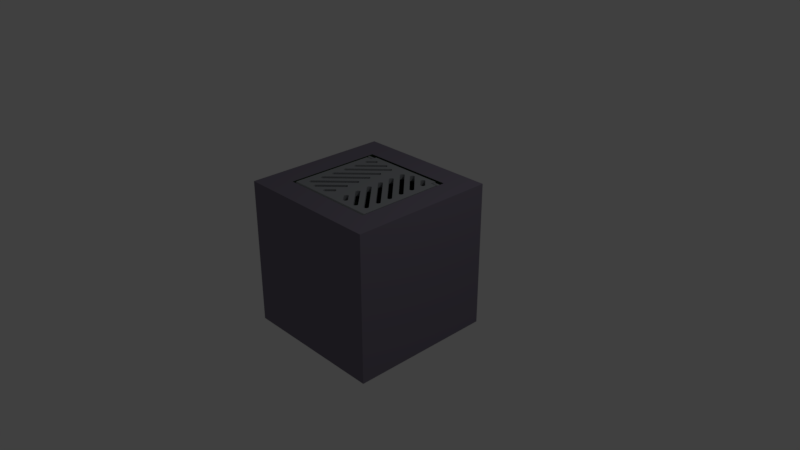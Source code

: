 # Source: SewerSafety.blend  (saved by Blender 2.78.0; exported with 4.5.12 LTS)
import bpy
from mathutils import Matrix  # noqa: F401  (used for matrix-valued properties, if any)

bpy.ops.wm.read_factory_settings(use_empty=True)
scene = bpy.context.scene
scene.name = 'Scene'

# ---- collections
col_collection_1 = bpy.data.collections.new('Collection 1'); scene.collection.children.link(col_collection_1)

# ---- materials (node trees are filled in below, after node groups)
mat_grate = bpy.data.materials.new('Grate')
mat_grate.alpha_threshold = 0.0
mat_grate.use_transparent_shadow = False
mat_grate.diffuse_color = (0.3, 0.3148, 0.3343, 1.0)
mat_grate.specular_color = (0.814, 0.814, 0.814)
mat_grate.roughness = 0.5
mat_ground = bpy.data.materials.new('Ground')
mat_ground.alpha_threshold = 0.0
mat_ground.use_transparent_shadow = False
mat_ground.diffuse_color = (0.2032, 0.1814, 0.2396, 1.0)
mat_ground.specular_color = (0.3996, 0.42, 0.1447)
mat_ground.roughness = 0.5
mat_ground.line_color = (0.0, 0.0, 0.0, 1.0)
mat_sewer = bpy.data.materials.new('Sewer')
mat_sewer.alpha_threshold = 0.0
mat_sewer.use_transparent_shadow = False
mat_sewer.diffuse_color = (0.02623, 0.04955, 0.0213, 1.0)
mat_sewer.roughness = 0.5

# ---- material node trees

# ---- world
world_world = bpy.data.worlds.new('World'); scene.world = world_world
world_world.color = (0.05088, 0.05088, 0.05088)
world_world.use_sun_shadow = False
world_world.sun_shadow_jitter_overblur = 0.0
world_world.cycles.sampling_method = 'MANUAL'

# ---- cameras
cam_camera = bpy.data.cameras.new('Camera')
cam_camera.clip_end = 100.0
cam_camera.lens = 35.0
cam_camera.sensor_width = 32.0
cam_camera.sensor_height = 18.0
cam_camera.ortho_scale = 7.314
cam_camera.dof.focus_distance = 0.0
cam_camera.dof.aperture_fstop = 128.0

# ---- lights
light_lamp = bpy.data.lights.new('Lamp', 'POINT')
light_lamp.transmission_factor = 0.0
light_lamp.cutoff_distance = 30.0
light_lamp.energy = 100.0
light_lamp.shadow_buffer_clip_start = 1.001
light_lamp.shadow_soft_size = 0.1
light_lamp.shadow_maximum_resolution = 0.006
light_lamp.use_absolute_resolution = True

# ---- meshes
me_cube_001 = bpy.data.meshes.new('Cube.001')
me_cube_001.from_pydata([(-1.0, -0.9693, -1.0), (-1.0, -0.9693, 1.0), (-1.0, -1.0, 0.3333), (-1.0, -1.0, -0.3333), (1.0, -0.9693, -1.0), (1.0, -0.9693, 1.0), (0.8571, 0.8571, -0.3333), (0.8571, 0.8571, 0.3333), (0.8571, 0.9808, -1.0), (-0.8571, 0.9808, -1.0), (-0.8571, 0.9808, 1.0), (0.8571, 0.9808, 1.0), (-1.0, 0.8571, -1.0), (-1.0, 0.8571, 1.0), (1.0, 0.8571, -1.0), (1.0, 0.8571, 1.0), (0.8571, 0.8571, 1.0), (-0.8571, 0.8571, 1.0), (-0.8571, 0.8571, -1.0), (0.8571, 0.8571, -1.0), (1.0, -1.0, 0.3333), (1.0, -1.0, -0.3333), (-0.8571, 0.8571, 0.3333), (-0.8571, 0.8571, -0.3333), (-0.8571, 1.0, 0.3333), (-0.8571, 1.0, -0.3333), (0.8571, 1.0, 0.3333), (0.8571, 1.0, -0.3333), (1.0, 0.8571, 0.3333), (1.0, 0.8571, -0.3333), (-1.0, 0.8571, 0.3333), (-1.0, 0.8571, -0.3333), (-0.8571, 0.9024, 0.3333), (-0.8571, 0.9842, 0.3333), (-0.8571, 0.9039, -0.3333), (-0.8571, 0.9826, -0.3333), (-0.8571, 0.9801, -0.4212), (-0.8571, 0.9746, -0.5432), (-0.8571, 0.9678, -0.6432), (-0.8571, 0.9602, -0.7176), (-0.8571, 0.9519, -0.7634), (-0.8571, 0.9433, -0.7789), (-0.8571, 0.9346, -0.7634), (-0.8571, 0.9263, -0.7176), (-0.8571, 0.9187, -0.6432), (-0.8571, 0.912, -0.5432), (-0.8571, 0.9065, -0.4212), (-0.8571, 0.9065, 0.473), (-0.8571, 0.912, 0.5949), (-0.8571, 0.9187, 0.695), (-0.8571, 0.9263, 0.7694), (-0.8571, 0.9346, 0.8152), (-0.8571, 0.9433, 0.8306), (-0.8571, 0.9519, 0.8152), (-0.8571, 0.9602, 0.7694), (-0.8571, 0.9678, 0.695), (-0.8571, 0.9746, 0.5949), (-0.8571, 0.9801, 0.473), (-0.8571, 0.9875, 0.02589), (-0.8571, 0.9867, -0.1311), (-0.8571, 0.9842, -0.2821), (-0.8571, 0.9024, -0.2821), (-0.8571, 0.8998, -0.1311), (-0.8571, 0.899, 0.02589), (-0.8571, 0.8998, 0.1829), (-0.8571, 0.9867, 0.1829), (0.8571, 0.9842, 0.3333), (0.8571, 0.9024, 0.3333), (0.8571, 0.9826, -0.3333), (0.8571, 0.9039, -0.3333), (0.8571, 0.9875, 0.02589), (0.8571, 0.9867, -0.1311), (0.8571, 0.9842, -0.2821), (0.8571, 0.9024, -0.2821), (0.8571, 0.8998, -0.1311), (0.8571, 0.899, 0.02589), (0.8571, 0.8998, 0.1829), (0.8571, 0.9867, 0.1829), (0.8571, 0.9801, -0.4212), (0.8571, 0.9746, -0.5432), (0.8571, 0.9678, -0.6432), (0.8571, 0.9602, -0.7176), (0.8571, 0.9519, -0.7634), (0.8571, 0.9433, -0.7789), (0.8571, 0.9346, -0.7634), (0.8571, 0.9263, -0.7176), (0.8571, 0.9187, -0.6432), (0.8571, 0.912, -0.5432), (0.8571, 0.9065, -0.4212), (0.8571, 0.9065, 0.473), (0.8571, 0.912, 0.5949), (0.8571, 0.9187, 0.695), (0.8571, 0.9263, 0.7694), (0.8571, 0.9346, 0.8152), (0.8571, 0.9433, 0.8306), (0.8571, 0.9519, 0.8152), (0.8571, 0.9602, 0.7694), (0.8571, 0.9678, 0.695), (0.8571, 0.9746, 0.5949), (0.8571, 0.9801, 0.473), (1.106, 0.9842, 0.3333), (1.106, 0.9024, 0.3333), (1.106, 0.9826, -0.3333), (1.106, 0.9039, -0.3333), (1.106, 0.9875, 0.02589), (1.106, 0.9867, -0.1311), (1.106, 0.9842, -0.2821), (1.106, 0.9024, -0.2821), (1.106, 0.8998, -0.1311), (1.106, 0.899, 0.02589), (1.106, 0.8998, 0.1829), (1.106, 0.9867, 0.1829), (1.106, 0.9801, -0.4212), (1.106, 0.9746, -0.5432), (1.106, 0.9678, -0.6432), (1.106, 0.9602, -0.7176), (1.106, 0.9519, -0.7634), (1.106, 0.9433, -0.7789), (1.106, 0.9346, -0.7634), (1.106, 0.9263, -0.7176), (1.106, 0.9187, -0.6432), (1.106, 0.912, -0.5432), (1.106, 0.9065, -0.4212), (1.106, 0.9065, 0.473), (1.106, 0.912, 0.5949), (1.106, 0.9187, 0.695), (1.106, 0.9263, 0.7694), (1.106, 0.9346, 0.8152), (1.106, 0.9433, 0.8306), (1.106, 0.9519, 0.8152), (1.106, 0.9602, 0.7694), (1.106, 0.9678, 0.695), (1.106, 0.9746, 0.5949), (1.106, 0.9801, 0.473), (-1.168, 0.9024, 0.3333), (-1.168, 0.9842, 0.3333), (-1.168, 0.9039, -0.3333), (-1.168, 0.9826, -0.3333), (-1.168, 0.9801, -0.4212), (-1.168, 0.9746, -0.5432), (-1.168, 0.9678, -0.6432), (-1.168, 0.9602, -0.7176), (-1.168, 0.9519, -0.7634), (-1.168, 0.9433, -0.7789), (-1.168, 0.9346, -0.7634), (-1.168, 0.9263, -0.7176), (-1.168, 0.9187, -0.6432), (-1.168, 0.912, -0.5432), (-1.168, 0.9065, -0.4212), (-1.168, 0.9065, 0.473), (-1.168, 0.912, 0.5949), (-1.168, 0.9187, 0.695), (-1.168, 0.9263, 0.7694), (-1.168, 0.9346, 0.8152), (-1.168, 0.9433, 0.8306), (-1.168, 0.9519, 0.8152), (-1.168, 0.9602, 0.7694), (-1.168, 0.9678, 0.695), (-1.168, 0.9746, 0.5949), (-1.168, 0.9801, 0.473), (-1.168, 0.9875, 0.02589), (-1.168, 0.9867, -0.1311), (-1.168, 0.9842, -0.2821), (-1.168, 0.9024, -0.2821), (-1.168, 0.8998, -0.1311), (-1.168, 0.899, 0.02589), (-1.168, 0.8998, 0.1829), (-1.168, 0.9867, 0.1829), (0.8357, -1.0, 0.3333), (0.704, -1.0, 0.3333), (0.5457, -1.0, 0.3333), (0.4141, -1.0, 0.3333), (-0.4095, -1.0, 0.3333), (-0.5411, -1.0, 0.3333), (-0.6994, -1.0, 0.3333), (-0.8311, -1.0, 0.3333), (0.7562, 0.8102, 1.0), (0.616, 0.8187, 1.0), (0.3867, 0.8851, 1.0), (0.3208, 0.8193, 1.0), (-0.341, 0.7945, 1.0), (-0.4093, 0.8562, 1.0), (-0.6356, 0.7945, 1.0), (-0.7052, 0.8565, 1.0), (-0.5809, 0.9808, 1.0), (-0.4493, 0.9808, 1.0), (-0.2863, 0.9808, 1.0), (-0.1547, 0.9808, 1.0), (0.1593, 0.9808, 1.0), (0.2909, 0.9808, 1.0), (0.4539, 0.9808, 1.0), (0.5855, 0.9808, 1.0), (0.805, -0.9693, 1.0), (0.6733, -0.9693, 1.0), (0.515, -0.9693, 1.0), (0.3834, -0.9693, 1.0), (-0.3788, -0.9693, 1.0), (-0.5104, -0.9693, 1.0), (-0.6687, -0.9693, 1.0), (-0.8004, -0.9693, 1.0), (-0.8477, 0.7141, 1.0), (-0.7819, 0.6483, 1.0), (-0.8475, 0.418, 1.0), (-0.7819, 0.3537, 1.0), (-0.8477, 0.1387, 1.0), (-0.7819, 0.07289, 1.0), (-0.8477, -0.1559, 1.0), (-0.7819, -0.2217, 1.0), (-0.1917, 0.2147, 1.0), (-0.1314, 0.1434, 1.0), (0.141, -0.1077, 1.0), (0.8268, -0.7935, 1.0), (-0.5618, 1.0, 0.3333), (-0.4301, 1.0, 0.3333), (-0.2672, 1.0, 0.3333), (-0.1355, 1.0, 0.3333), (0.1401, 1.0, 0.3333), (0.2718, 1.0, 0.3333), (0.4347, 1.0, 0.3333), (0.5664, 1.0, 0.3333), (-0.8477, -0.7312, 1.0), (-0.1917, -0.07529, 1.0), (-0.1583, -0.08575, 1.0), (-0.1364, -0.1077, 1.0), (-0.1259, -0.1411, 1.0), (-0.7819, -0.797, 1.0), (-0.8222, -0.7935, 1.0), (-0.8441, -0.7715, 1.0), (-0.8222, -0.2181, 1.0), (-0.8441, -0.1962, 1.0), (-0.8222, 0.07647, 1.0), (-0.8441, 0.09841, 1.0), (-0.8477, -0.4412, 1.0), (-0.7819, -0.5071, 1.0), (-0.8222, -0.5035, 1.0), (-0.8441, -0.4815, 1.0), (0.7865, -0.797, 1.0), (0.1305, -0.1411, 1.0), (-0.8222, 0.6518, 1.0), (-0.8441, 0.6738, 1.0), (-0.8222, 0.3572, 1.0), (-0.8441, 0.3792, 1.0), (0.1305, -0.7165, 1.0), (0.141, -0.683, 1.0), (0.1629, -0.6611, 1.0), (0.1963, -0.6506, 1.0), (-0.1917, -0.3607, 1.0), (-0.1583, -0.3711, 1.0), (-0.1364, -0.3931, 1.0), (-0.1259, -0.4265, 1.0), (0.1305, -0.4265, 1.0), (0.141, -0.3931, 1.0), (0.1629, -0.3711, 1.0), (0.1963, -0.3607, 1.0), (-0.1917, -0.6506, 1.0), (-0.1583, -0.6611, 1.0), (-0.1364, -0.683, 1.0), (-0.1259, -0.7165, 1.0), (0.7865, -0.5071, 1.0), (0.1305, 0.1489, 1.0), (0.141, 0.1823, 1.0), (0.1629, 0.2042, 1.0), (0.1963, 0.2147, 1.0), (0.8523, -0.4412, 1.0), (0.8487, -0.4815, 1.0), (0.8268, -0.5035, 1.0), (-0.1917, 0.5001, 1.0), (-0.1583, 0.4896, 1.0), (-0.1364, 0.4677, 1.0), (-0.1259, 0.4342, 1.0), (-0.1917, 0.7947, 1.0), (-0.1583, 0.7842, 1.0), (-0.1364, 0.7622, 1.0), (-0.1259, 0.7288, 1.0), (0.7865, 0.07289, 1.0), (0.1305, 0.7288, 1.0), (0.141, 0.7622, 1.0), (0.1629, 0.7842, 1.0), (0.1963, 0.7947, 1.0), (0.8523, 0.1387, 1.0), (0.8487, 0.09841, 1.0), (0.8268, 0.07647, 1.0), (0.7865, -0.2217, 1.0), (0.1305, 0.4342, 1.0), (0.141, 0.4677, 1.0), (0.1629, 0.4896, 1.0), (0.1963, 0.5001, 1.0), (0.8523, -0.1559, 1.0), (0.8487, -0.1962, 1.0), (0.8268, -0.2181, 1.0), (-0.1583, 0.2042, 1.0), (-0.1364, 0.1823, 1.0), (0.1629, -0.08575, 1.0), (0.1963, -0.07529, 1.0), (0.8523, -0.7312, 1.0), (0.8487, -0.7715, 1.0), (0.7865, 0.3537, 1.0), (0.8523, 0.4195, 1.0), (0.8487, 0.3792, 1.0), (0.8268, 0.3572, 1.0), (0.7865, 0.6483, 1.0), (0.8523, 0.7141, 1.0), (0.8487, 0.6738, 1.0), (0.8268, 0.6518, 1.0), (-0.8004, -0.9693, -1.0), (-0.6687, -0.9693, -1.0), (-0.5104, -0.9693, -1.0), (-0.3788, -0.9693, -1.0), (0.3834, -0.9693, -1.0), (0.515, -0.9693, -1.0), (0.6733, -0.9693, -1.0), (0.805, -0.9693, -1.0), (-0.5618, 1.0, -0.3333), (-0.4301, 1.0, -0.3333), (-0.2672, 1.0, -0.3333), (-0.1355, 1.0, -0.3333), (0.1401, 1.0, -0.3333), (0.2718, 1.0, -0.3333), (0.4347, 1.0, -0.3333), (0.5664, 1.0, -0.3333), (-0.8477, 0.7141, -1.0), (-0.7819, 0.6483, -1.0), (-0.8477, 0.4195, -1.0), (-0.7819, 0.3537, -1.0), (-0.8477, 0.1387, -1.0), (-0.7819, 0.07289, -1.0), (-0.8477, -0.1559, -1.0), (-0.7819, -0.2217, -1.0), (-0.1917, 0.2147, -1.0), (-0.1259, 0.1489, -1.0), (0.1305, -0.1411, -1.0), (0.8268, -0.7935, -1.0), (0.7562, 0.8102, -1.0), (0.616, 0.8187, -1.0), (0.3867, 0.8851, -0.9975), (0.3208, 0.8193, -0.9988), (-0.341, 0.7945, -0.9989), (-0.4093, 0.8562, -0.9977), (-0.6356, 0.7945, -0.9988), (-0.7052, 0.8565, -0.9975), (0.5855, 0.9808, -1.0), (0.4539, 0.9808, -1.0), (0.2909, 0.9808, -1.0), (0.1593, 0.9808, -1.0), (-0.1547, 0.9808, -1.0), (-0.2863, 0.9808, -1.0), (-0.4493, 0.9808, -1.0), (-0.5809, 0.9808, -1.0), (0.8357, -1.0, -0.3333), (0.704, -1.0, -0.3333), (0.5457, -1.0, -0.3333), (0.4141, -1.0, -0.3333), (-0.4095, -1.0, -0.3333), (-0.5411, -1.0, -0.3333), (-0.6994, -1.0, -0.3333), (-0.8311, -1.0, -0.3333), (-0.8477, -0.7312, -1.0), (-0.1917, -0.07529, -1.0), (-0.1583, -0.08575, -1.0), (-0.1364, -0.1077, -1.0), (-0.1259, -0.1411, -1.0), (-0.7819, -0.797, -1.0), (-0.8222, -0.7935, -1.0), (-0.8441, -0.7715, -1.0), (-0.8222, -0.2181, -1.0), (-0.8441, -0.1962, -1.0), (-0.8222, 0.07647, -1.0), (-0.8441, 0.09841, -1.0), (-0.8477, -0.4412, -1.0), (-0.7819, -0.5071, -1.0), (-0.8222, -0.5035, -1.0), (-0.8441, -0.4815, -1.0), (0.7865, -0.797, -1.0), (-0.8222, 0.6518, -1.0), (-0.8441, 0.6738, -1.0), (-0.8222, 0.3572, -1.0), (-0.8441, 0.3792, -1.0), (0.1305, -0.7165, -1.0), (0.141, -0.683, -1.0), (0.1629, -0.6611, -1.0), (0.1963, -0.6506, -1.0), (-0.1917, -0.3607, -1.0), (-0.1583, -0.3711, -1.0), (-0.1364, -0.3931, -1.0), (-0.1259, -0.4265, -1.0), (0.1305, -0.4265, -1.0), (0.141, -0.3931, -1.0), (0.1629, -0.3711, -1.0), (0.1963, -0.3607, -1.0), (-0.1917, -0.6506, -1.0), (-0.1583, -0.6611, -1.0), (-0.1364, -0.683, -1.0), (-0.1259, -0.7165, -1.0), (0.7865, -0.5071, -1.0), (0.1305, 0.1489, -1.0), (0.141, 0.1823, -1.0), (0.1629, 0.2042, -1.0), (0.1963, 0.2147, -1.0), (0.8523, -0.4412, -1.0), (0.8487, -0.4815, -1.0), (0.8268, -0.5035, -1.0), (-0.1917, 0.5001, -1.0), (-0.1583, 0.4896, -1.0), (-0.1364, 0.4677, -1.0), (-0.1259, 0.4342, -1.0), (-0.1917, 0.7947, -1.0), (-0.1583, 0.7842, -1.0), (-0.1364, 0.7622, -1.0), (-0.1259, 0.7288, -1.0), (0.7865, 0.07289, -1.0), (0.1305, 0.7288, -1.0), (0.141, 0.7622, -1.0), (0.1629, 0.7842, -1.0), (0.1963, 0.7947, -1.0), (0.8523, 0.1387, -1.0), (0.8487, 0.09841, -1.0), (0.8268, 0.07647, -1.0), (0.7865, -0.2217, -1.0), (0.1305, 0.4342, -1.0), (0.141, 0.4677, -1.0), (0.1629, 0.4896, -1.0), (0.1963, 0.5001, -1.0), (0.8523, -0.1559, -1.0), (0.8487, -0.1962, -1.0), (0.8268, -0.2181, -1.0), (-0.1583, 0.2042, -1.0), (-0.1364, 0.1823, -1.0), (0.141, -0.1077, -1.0), (0.1629, -0.08575, -1.0), (0.1963, -0.07529, -1.0), (0.8523, -0.7312, -1.0), (0.8487, -0.7715, -1.0), (0.7865, 0.3537, -1.0), (0.8523, 0.4195, -1.0), (0.8487, 0.3792, -1.0), (0.8268, 0.3572, -1.0), (0.7865, 0.6483, -1.0), (0.8523, 0.7141, -1.0), (0.8487, 0.6738, -1.0), (0.8268, 0.6518, -1.0), (0.8533, 0.2858, 1.0), (0.8542, 0.4165, 1.0), (0.8553, 0.5794, 1.0), (0.8561, 0.7102, 1.0), (0.8697, 0.6967, 1.0), (0.8809, 0.5538, 1.0), (0.8948, 0.3759, 1.0), (0.906, 0.2331, 1.0), (1.0, 0.5664, 1.0), (1.0, 0.4347, 1.0), (1.0, 0.2707, 1.0), (1.0, 0.1649, 1.0), (-0.6647, 0.8527, -0.9975), (-1.0, 0.1345, 1.0), (-1.0, 0.2655, 1.0), (-1.0, 0.4295, 1.0), (-1.0, 0.5612, 1.0), (0.6818, 0.8846, 1.0), (0.9762, 0.1628, 1.0), (0.3308, 0.8522, 1.0), (0.3527, 0.8741, 1.0), (-0.369, 0.8527, 1.0), (-0.347, 0.8307, 1.0), (0.6264, 0.8522, 1.0), (0.6484, 0.8741, 1.0), (-0.347, 0.8307, -0.9977), (-0.6647, 0.8527, 1.0), (-0.6427, 0.8307, 1.0), (0.8533, 0.2858, -1.0), (0.8542, 0.4165, -1.0), (0.8553, 0.5794, -1.0), (0.8561, 0.7102, -1.0), (-0.369, 0.8527, -0.9977), (-1.0, 0.5612, -1.0), (-1.0, 0.4295, -1.0), (-1.0, 0.2655, -1.0), (-1.0, 0.1345, -1.0), (-0.8475, 0.418, -1.0), (0.8697, 0.6967, -1.0), (0.8809, 0.5538, -1.0), (0.8948, 0.3759, -1.0), (0.906, 0.2331, -1.0), (1.0, 0.1649, -1.0), (1.0, 0.2707, -1.0), (1.0, 0.4347, -1.0), (1.0, 0.5664, -1.0), (-0.6427, 0.8307, -0.9975), (0.6818, 0.8846, -1.0), (0.9762, 0.1628, -1.0), (0.6264, 0.8522, -1.058), (0.6484, 0.8741, -1.058), (0.3308, 0.8522, -0.9975), (0.3527, 0.8741, -0.9975), (-0.5616, -0.8621, 1.0), (-0.2723, -0.8646, 1.0), (-0.6272, -0.797, 1.0), (-0.3381, -0.797, 1.0), (0.3427, -0.797, 1.0), (0.6304, -0.797, 1.0), (0.2773, -0.8633, 1.0), (0.565, -0.861, 1.0), (0.3427, -0.797, -1.0), (0.6304, -0.797, -1.0), (0.2773, -0.8633, -1.0), (0.565, -0.861, -1.0), (-0.5616, -0.8621, -1.0), (-0.2732, -0.8637, -1.0), (-0.6281, -0.797, -1.0), (-0.3381, -0.797, -1.0), (0.1339, -0.4299, 1.0), (0.1331, -0.4307, 1.0), (0.3391, -0.8378, 1.0), (0.3172, -0.8597, 1.0), (-0.3345, -0.8391, 1.0), (-0.3126, -0.861, 1.0), (0.627, -0.8355, 1.0), (0.605, -0.8574, 1.0), (-0.6017, -0.8587, 1.0), (-0.6237, -0.8368, 1.0), (-0.128, -0.4286, 1.0), (0.1339, -0.4299, -1.0), (-0.128, -0.4286, -1.0), (0.3391, -0.8378, -1.0), (0.3172, -0.8597, -1.0), (-0.6017, -0.8587, -1.0), (-0.6237, -0.8368, -1.0), (0.627, -0.8355, -1.0), (0.605, -0.8574, -1.0), (-0.3126, -0.861, -1.0), (-0.3345, -0.8391, -1.0)], [], [(7, 67, 89, 90, 91, 92, 93, 94, 95, 96, 97, 98, 99, 66, 26, 11, 16), (15, 448, 449, 450, 451, 5, 20), (20, 5, 192, 168), (17, 13, 456, 200), (15, 16, 444, 448), (16, 176, 301, 443), (12, 320, 473), (7, 16, 15, 28), (24, 10, 184, 212), (9, 347, 339, 18), (18, 339, 320), (22, 30, 13, 17), (12, 18, 320), (11, 191, 457, 176), (11, 176, 16), (12, 13, 31), (22, 17, 10, 24, 33, 57, 56, 55, 54, 53, 52, 51, 50, 49, 48, 47, 32), (13, 30, 31), (19, 14, 485, 478), (2, 1, 453, 454, 455, 456, 13), (0, 3, 13, 12, 473, 474, 475, 476), (3, 2, 13), (14, 29, 15), (29, 28, 15), (18, 23, 34, 46, 45, 44, 43, 42, 41, 40, 39, 38, 37, 36, 35, 25, 9), (23, 22, 32, 64, 63, 62, 61, 34), (18, 12, 31, 23), (23, 31, 30, 22), (9, 25, 312, 347), (25, 24, 212, 213, 214, 215, 216, 217, 218, 219, 26, 27, 319, 318, 317, 316, 315, 314, 313, 312), (19, 6, 29, 14), (6, 7, 28, 29), (4, 21, 348, 311), (21, 20, 168, 169, 170, 171, 172, 173, 174, 175, 2, 3, 355, 354, 353, 352, 351, 350, 349, 348), (14, 15, 21, 4, 482, 483, 484, 485), (15, 20, 21), (19, 8, 27, 68, 78, 79, 80, 81, 82, 83, 84, 85, 86, 87, 88, 69, 6), (6, 69, 73, 74, 75, 76, 67, 7), (35, 36, 37, 38, 39, 40, 41, 42, 43, 44, 45, 46, 34), (32, 47, 48, 49, 50, 51, 52, 53, 54, 55, 56, 57, 33), (34, 61, 62, 63, 64, 32, 33, 65, 58, 59, 60, 35), (35, 60, 59, 58, 65, 33, 24, 25), (67, 76, 75, 74, 73, 69, 68, 72, 71, 70, 77, 66), (66, 77, 70, 71, 72, 68, 27, 26), (69, 88, 87, 86, 85, 84, 83, 82, 81, 80, 79, 78, 68), (66, 99, 98, 97, 96, 95, 94, 93, 92, 91, 90, 89, 67), (91, 92, 126, 125), (79, 80, 114, 113), (92, 93, 127, 126), (80, 81, 115, 114), (71, 70, 104, 105), (93, 94, 128, 127), (81, 82, 116, 115), (72, 71, 105, 106), (94, 95, 129, 128), (82, 83, 117, 116), (68, 72, 106, 102), (95, 96, 130, 129), (83, 84, 118, 117), (69, 73, 107, 103), (96, 97, 131, 130), (84, 85, 119, 118), (73, 74, 108, 107), (97, 98, 132, 131), (85, 86, 120, 119), (74, 75, 109, 108), (98, 99, 133, 132), (86, 87, 121, 120), (75, 76, 110, 109), (99, 66, 100, 133), (87, 88, 122, 121), (76, 67, 101, 110), (88, 69, 103, 122), (77, 66, 100, 111), (67, 89, 123, 101), (70, 77, 111, 104), (89, 90, 124, 123), (68, 78, 112, 102), (90, 91, 125, 124), (78, 79, 113, 112), (33, 57, 159, 135), (46, 45, 147, 148), (58, 59, 161, 160), (34, 46, 148, 136), (59, 60, 162, 161), (47, 32, 134, 149), (60, 35, 137, 162), (48, 47, 149, 150), (36, 35, 137, 138), (61, 34, 136, 163), (49, 48, 150, 151), (37, 36, 138, 139), (62, 61, 163, 164), (50, 49, 151, 152), (38, 37, 139, 140), (63, 62, 164, 165), (51, 50, 152, 153), (39, 38, 140, 141), (64, 63, 165, 166), (52, 51, 153, 154), (40, 39, 141, 142), (32, 64, 166, 134), (53, 52, 154, 155), (41, 40, 142, 143), (33, 65, 167, 135), (54, 53, 155, 156), (42, 41, 143, 144), (65, 58, 160, 167), (55, 54, 156, 157), (43, 42, 144, 145), (56, 55, 157, 158), (44, 43, 145, 146), (57, 56, 158, 159), (45, 44, 146, 147), (177, 190, 189, 178), (179, 188, 187, 180), (180, 187, 186, 181, 461, 462), (181, 186, 185, 182), (182, 185, 184, 183, 466, 467), (183, 184, 10, 17), (211, 236, 498, 192, 5), (246, 495, 507, 381), (395, 260, 259, 394), (286, 285, 420, 421), (285, 284, 419, 420), (284, 283, 418, 419), (276, 275, 410, 411), (277, 276, 411, 412), (278, 277, 412, 413), (210, 237, 330, 427), (212, 184, 185, 213), (213, 185, 186, 214), (214, 186, 187, 215), (215, 187, 188, 216), (216, 188, 189, 217), (217, 189, 190, 218), (218, 190, 191, 219), (219, 191, 11, 26), (255, 254, 389, 390), (280, 281, 274, 275, 273, 205, 206, 266, 267, 268, 269, 283, 284, 285, 286, 287, 5, 447, 440, 279), (5, 287, 263, 264, 265, 258, 259, 209, 210, 292, 293, 294, 295, 211), (256, 255, 390, 391), (257, 256, 391, 392), (208, 290, 291, 209, 259, 260, 261, 262, 263, 287, 288, 289, 282, 283, 269, 207), (377, 242, 499, 503), (196, 307, 306, 197), (194, 309, 308, 195), (493, 519, 249, 384, 521, 505), (380, 245, 244, 379), (202, 181, 182, 201), (379, 244, 243, 378), (200, 183, 17), (378, 243, 242, 377), (388, 502, 498, 253), (168, 192, 193, 169), (169, 193, 194, 170), (170, 194, 195, 171), (171, 195, 196, 172), (172, 196, 197, 173), (173, 197, 198, 174), (174, 198, 199, 175), (175, 199, 1, 2), (338, 346, 345, 337), (336, 344, 343, 335), (334, 342, 341, 333), (332, 487, 340, 8, 19), (0, 356, 363, 362, 361, 507, 304), (321, 338, 337, 322), (466, 183, 339, 452), (325, 408, 410, 409, 416, 415, 414, 468, 481, 4, 422, 421, 420, 419, 418, 404, 403, 402, 401, 326), (327, 404, 418, 417, 424, 423, 422, 4, 398, 397, 396, 395, 394, 329, 426, 425, 328), (329, 394, 393, 400, 399, 398, 4, 331, 431, 430, 429, 428, 427, 330), (347, 312, 313, 346), (346, 313, 314, 345), (345, 314, 315, 344), (344, 315, 316, 343), (343, 316, 317, 342), (342, 317, 318, 341), (341, 318, 319, 340), (340, 319, 27, 8), (311, 348, 349, 310), (310, 349, 350, 309), (309, 350, 351, 308), (308, 351, 352, 307), (307, 352, 353, 306), (306, 353, 354, 305), (305, 354, 355, 304), (304, 355, 3, 0), (198, 305, 304, 199), (254, 496, 508, 389), (247, 246, 381, 382), (248, 247, 382, 383), (249, 248, 383, 384), (198, 493, 519, 249, 384, 521, 505, 305), (221, 220, 356, 357), (208, 232, 368, 328), (266, 206, 326, 401), (270, 204, 324, 405), (181, 202, 322, 337), (183, 200, 320, 339), (225, 224, 360, 361), (233, 209, 329, 369), (329, 209, 330), (207, 269, 404, 327), (205, 273, 408, 325), (301, 176, 332, 437), (297, 178, 334, 433), (279, 278, 413, 414), (287, 286, 421, 422), (263, 262, 397, 398), (294, 293, 429, 430), (392, 506, 494, 257), (380, 501, 497, 245), (237, 236, 372, 330), (236, 211, 331, 372), (431, 331, 211, 295), (295, 294, 430, 431), (258, 265, 400, 393), (265, 264, 399, 400), (264, 263, 398, 399), (259, 258, 393, 394), (283, 282, 417, 418), (275, 274, 409, 410), (179, 296, 432, 335), (177, 300, 436, 333), (282, 289, 424, 417), (289, 288, 423, 424), (288, 287, 422, 423), (274, 281, 416, 409), (281, 280, 415, 416), (280, 279, 414, 415), (296, 299, 435, 432), (299, 298, 434, 435), (298, 297, 433, 434), (300, 303, 439, 436), (303, 302, 438, 439), (302, 301, 437, 438), (346, 338, 486, 452, 339, 347), (457, 464, 490, 487), (292, 210, 427, 428), (428, 429, 293, 292), (262, 261, 396, 397), (395, 396, 261, 260), (251, 386, 387, 388, 253, 252), (386, 251, 250, 385), (192, 311, 310, 193), (406, 271, 270, 405), (407, 272, 271, 406), (407, 408, 273, 272), (203, 180, 336, 323), (201, 182, 338, 321), (267, 266, 401, 402), (268, 267, 402, 403), (269, 268, 403, 404), (425, 290, 208, 328), (291, 290, 425, 426), (291, 426, 329, 209), (222, 221, 357, 358), (223, 222, 358, 359), (224, 223, 359, 360), (200, 239, 374, 320), (239, 238, 373, 374), (238, 201, 321, 373), (202, 241, 376, 477, 322), (241, 240, 375, 376), (240, 203, 323, 375), (204, 231, 367, 324), (231, 230, 366, 367), (366, 230, 205, 325), (206, 229, 365, 326), (229, 228, 364, 365), (364, 228, 207, 327), (232, 235, 371, 368), (235, 234, 370, 371), (234, 233, 369, 370), (220, 227, 363, 356), (227, 226, 362, 363), (226, 225, 361, 362), (448, 444, 445, 449), (449, 445, 446, 450), (450, 446, 447, 458, 451), (451, 458, 447, 5), (440, 447, 446, 441), (441, 446, 445, 442), (442, 445, 444, 443), (443, 444, 16), (200, 456, 455, 201, 238, 239), (201, 455, 454, 202), (202, 454, 453, 203, 240, 241), (203, 453, 1, 220, 221, 222, 223, 224, 237, 210, 209, 233, 234, 235, 232, 208, 207, 228, 229, 206, 205, 230, 231, 204), (179, 459, 460, 178, 189, 188), (463, 177, 333, 489), (177, 463, 464, 457, 191, 190), (443, 301, 302, 303, 300, 442), (442, 300, 177, 178, 297, 441), (441, 297, 298, 299, 296, 440), (440, 296, 179, 180, 203, 204, 270, 271, 272, 273, 275, 276, 277, 278, 279), (467, 466, 452, 486), (176, 457, 487, 332), (182, 467, 486, 338), (323, 336, 335, 432, 468, 414, 413, 412, 411, 410, 408, 407, 406, 405, 324), (468, 432, 435, 434, 433, 469), (469, 433, 334, 333, 436, 470), (470, 436, 439, 438, 437, 471), (471, 437, 332, 19), (478, 485, 484, 479), (479, 484, 483, 480), (480, 483, 482, 488, 481), (481, 488, 482, 4), (464, 463, 489, 490), (180, 462, 465, 336), (481, 468, 469, 480), (480, 469, 470, 479), (479, 470, 471, 478), (478, 471, 19), (473, 320, 374, 373, 321, 474), (474, 321, 322, 477, 475), (475, 477, 376, 375, 323, 476), (476, 323, 324, 367, 366, 325, 326, 365, 364, 327, 328, 368, 371, 370, 369, 329, 330, 360, 359, 358, 357, 356, 0), (487, 490, 340), (340, 490, 489, 341), (489, 333, 341), (459, 179, 335, 491), (178, 460, 492, 334), (460, 459, 491, 492), (342, 334, 492, 491, 335, 343), (461, 181, 337, 472), (462, 461, 472, 465), (336, 465, 472, 337, 345, 344), (250, 509, 520, 385), (498, 236, 237, 224, 225, 495, 246, 247, 248, 249, 519, 493, 496, 254, 255, 256, 257, 494, 499, 242, 243, 244, 245, 497, 500, 510, 509, 250, 251, 252, 253), (500, 497, 194, 193), (499, 494, 196, 195), (496, 493, 198, 197), (495, 225, 226, 227, 220, 1, 199), (507, 361, 360, 330, 372, 502, 388, 387, 386, 385, 520, 504, 501, 380, 379, 378, 377, 503, 506, 392, 391, 390, 389, 508, 505, 521, 384, 383, 382, 381), (505, 508, 306, 305), (506, 503, 308, 307), (501, 504, 310, 309), (502, 372, 331, 4, 311), (498, 515, 516, 500, 193, 192), (195, 194, 497, 511, 512, 499), (304, 507, 525, 524, 505, 305), (307, 306, 508, 529, 528, 506), (309, 308, 503, 523, 522, 501), (311, 310, 504, 527, 526, 502), (199, 198, 493, 517, 518, 495), (509, 510, 500), (524, 517, 493, 505), (524, 525, 518, 517), (494, 506, 528, 514), (496, 197, 196, 494, 514, 513), (520, 509, 500), (500, 504, 520), (525, 507, 495, 518), (498, 502, 526, 515), (516, 515, 526, 527), (504, 500, 516, 527), (499, 512, 523, 503), (501, 522, 511, 497), (512, 511, 522, 523), (513, 514, 528, 529), (508, 496, 513, 529)])
me_cube_001.materials.append(mat_grate)
me_cube_001.use_remesh_preserve_volume = False
me_cube_001.use_remesh_preserve_attributes = False
me_cube_001.use_mirror_vertex_groups = False
me_cube_001.update()
me_cube = bpy.data.meshes.new('Cube')
me_cube.from_pydata([(1.0, 1.0, -1.0), (1.0, -1.0, -1.0), (-1.0, -1.0, -1.0), (-1.0, 1.0, -1.0), (1.0, 1.0, 1.0), (1.0, -1.0, 1.0), (-1.0, -1.0, 1.0), (-1.0, 1.0, 1.0), (0.7202, 0.7202, 1.0), (0.7202, -0.7202, 1.0), (-0.7202, -0.7202, 1.0), (-0.7202, 0.7202, 1.0), (0.6607, 0.6607, 1.0), (0.6607, -0.6607, 1.0), (-0.6607, -0.6607, 1.0), (-0.6607, 0.6607, 1.0), (0.6607, 0.6607, -0.8465), (0.6607, -0.6607, -0.8465), (-0.6607, -0.6607, -0.8465), (-0.6607, 0.6607, -0.8465)], [], [(0, 1, 2, 3), (5, 4, 8, 9), (0, 4, 5, 1), (1, 5, 6, 2), (2, 6, 7, 3), (4, 0, 3, 7), (11, 10, 14, 15), (7, 6, 10, 11), (4, 7, 11, 8), (6, 5, 9, 10), (14, 13, 17, 18), (8, 11, 15, 12), (10, 9, 13, 14), (9, 8, 12, 13), (16, 19, 18, 17), (13, 12, 16, 17), (15, 14, 18, 19), (12, 15, 19, 16)])
me_cube.polygons.foreach_set('material_index', [0, 0, 0, 0, 0, 0, 0, 0, 0, 0, 1, 0, 0, 0, 1, 1, 1, 1])
me_cube.materials.append(mat_ground)
me_cube.materials.append(mat_sewer)
me_cube.use_remesh_preserve_volume = False
me_cube.use_remesh_preserve_attributes = False
me_cube.use_mirror_vertex_groups = False
me_cube.update()

# ---- objects
ob_cube_001 = bpy.data.objects.new('Cube.001', me_cube_001)
ob_cube = bpy.data.objects.new('Cube', me_cube)
ob_lamp = bpy.data.objects.new('Lamp', light_lamp)
ob_camera = bpy.data.objects.new('Camera', cam_camera)

# ---- transforms, parenting, visibility, modifiers, constraints
ob_cube_001.location = (0.0, 0.0, 0.9605)
ob_cube_001.scale = (0.6386, 0.6386, 0.03512)
ob_cube_001.lineart.crease_threshold = 0.0
ob_cube.location = (0.0, 0.0, 0.0)
ob_cube.lock_rotations_4d = False
ob_cube.empty_display_type = 'ARROWS'
ob_cube.hide_select = True
ob_cube.lineart.crease_threshold = 0.0
ob_lamp.location = (4.076, 1.005, 5.904)
ob_lamp.rotation_euler = (0.6503, 0.05522, 1.866)
ob_lamp.lock_rotations_4d = False
ob_lamp.empty_display_type = 'ARROWS'
ob_lamp.color = (0.0, 0.0, 0.0, 0.0)
ob_lamp.lineart.crease_threshold = 0.0
ob_camera.location = (7.481, -6.508, 5.344)
ob_camera.rotation_euler = (1.109, 0.0, 0.8149)
ob_camera.lock_rotations_4d = False
ob_camera.empty_display_type = 'ARROWS'
ob_camera.color = (0.0, 0.0, 0.0, 0.0)
ob_camera.display_type = 'WIRE'
ob_camera.lineart.crease_threshold = 0.0

# ---- collection membership
col_collection_1.objects.link(ob_cube_001)
col_collection_1.objects.link(ob_cube)
col_collection_1.objects.link(ob_lamp)
col_collection_1.objects.link(ob_camera)

# ---- scene / render settings (as saved in the file)
scene.camera = ob_camera
scene.frame_start = 1; scene.frame_end = 250; scene.frame_set(0)
scene.render.engine = 'BLENDER_EEVEE_NEXT'
scene.render.dither_intensity = 0.0
scene.cycles.use_denoising = False
scene.cycles.samples = 128
scene.cycles.sampling_pattern = 'TABULATED_SOBOL'
scene.cycles.light_sampling_threshold = 0.0
scene.cycles.use_adaptive_sampling = False
scene.cycles.use_light_tree = False
scene.cycles.blur_glossy = 0.0
scene.cycles.sample_clamp_indirect = 0.0
scene.view_settings.view_transform = 'Standard'
bpy.context.view_layer.update()
